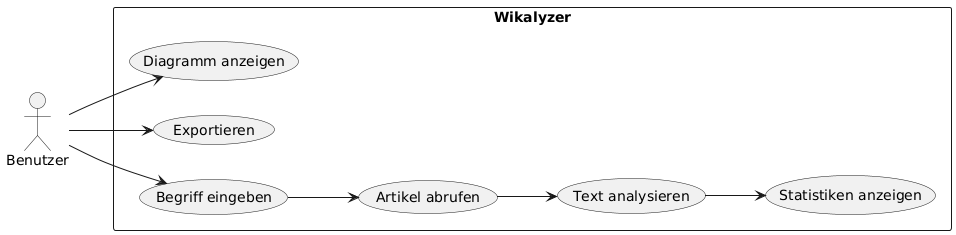

The diagram above was rendered by PlantUML. Its source (embedded in the PNG):
@startuml
left to right direction
actor Benutzer

rectangle Wikalyzer {
    (Begriff eingeben)    as UC_Search
    (Artikel abrufen)     as UC_Fetch
    (Text analysieren)    as UC_Analyze
    (Statistiken anzeigen) as UC_ViewStats
    (Exportieren)         as UC_Export 
    (Diagramm anzeigen)   as UC_Chart  
}

Benutzer --> UC_Search
UC_Search --> UC_Fetch
UC_Fetch  --> UC_Analyze
UC_Analyze --> UC_ViewStats
Benutzer --> UC_Export
Benutzer --> UC_Chart
@enduml